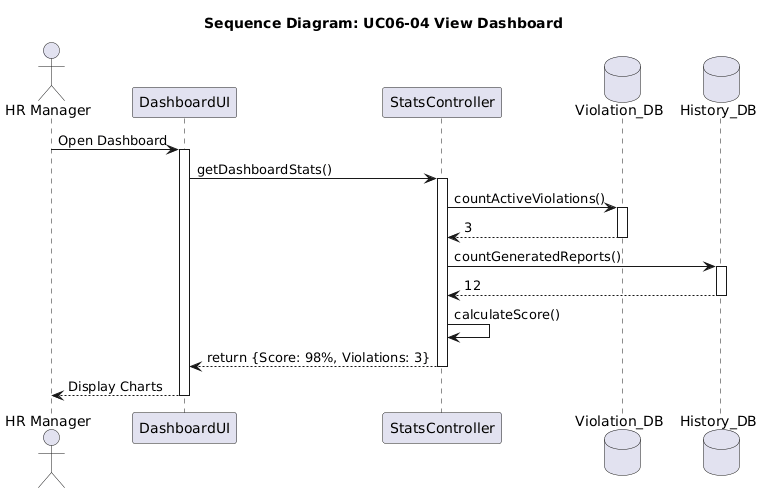

The diagram above was rendered by PlantUML. Its source (embedded in the PNG):
@startuml
title Sequence Diagram: UC06-04 View Dashboard
actor "HR Manager" as Manager
participant "DashboardUI" as UI
participant "StatsController" as Ctrl
database "Violation_DB" as Vio
database "History_DB" as Hist

Manager -> UI : Open Dashboard
activate UI

UI -> Ctrl : getDashboardStats()
activate Ctrl

Ctrl -> Vio : countActiveViolations()
activate Vio
Vio --> Ctrl : 3
deactivate Vio

Ctrl -> Hist : countGeneratedReports()
activate Hist
Hist --> Ctrl : 12
deactivate Hist

Ctrl -> Ctrl : calculateScore()

Ctrl --> UI : return {Score: 98%, Violations: 3}
deactivate Ctrl

UI --> Manager : Display Charts
deactivate UI
@enduml